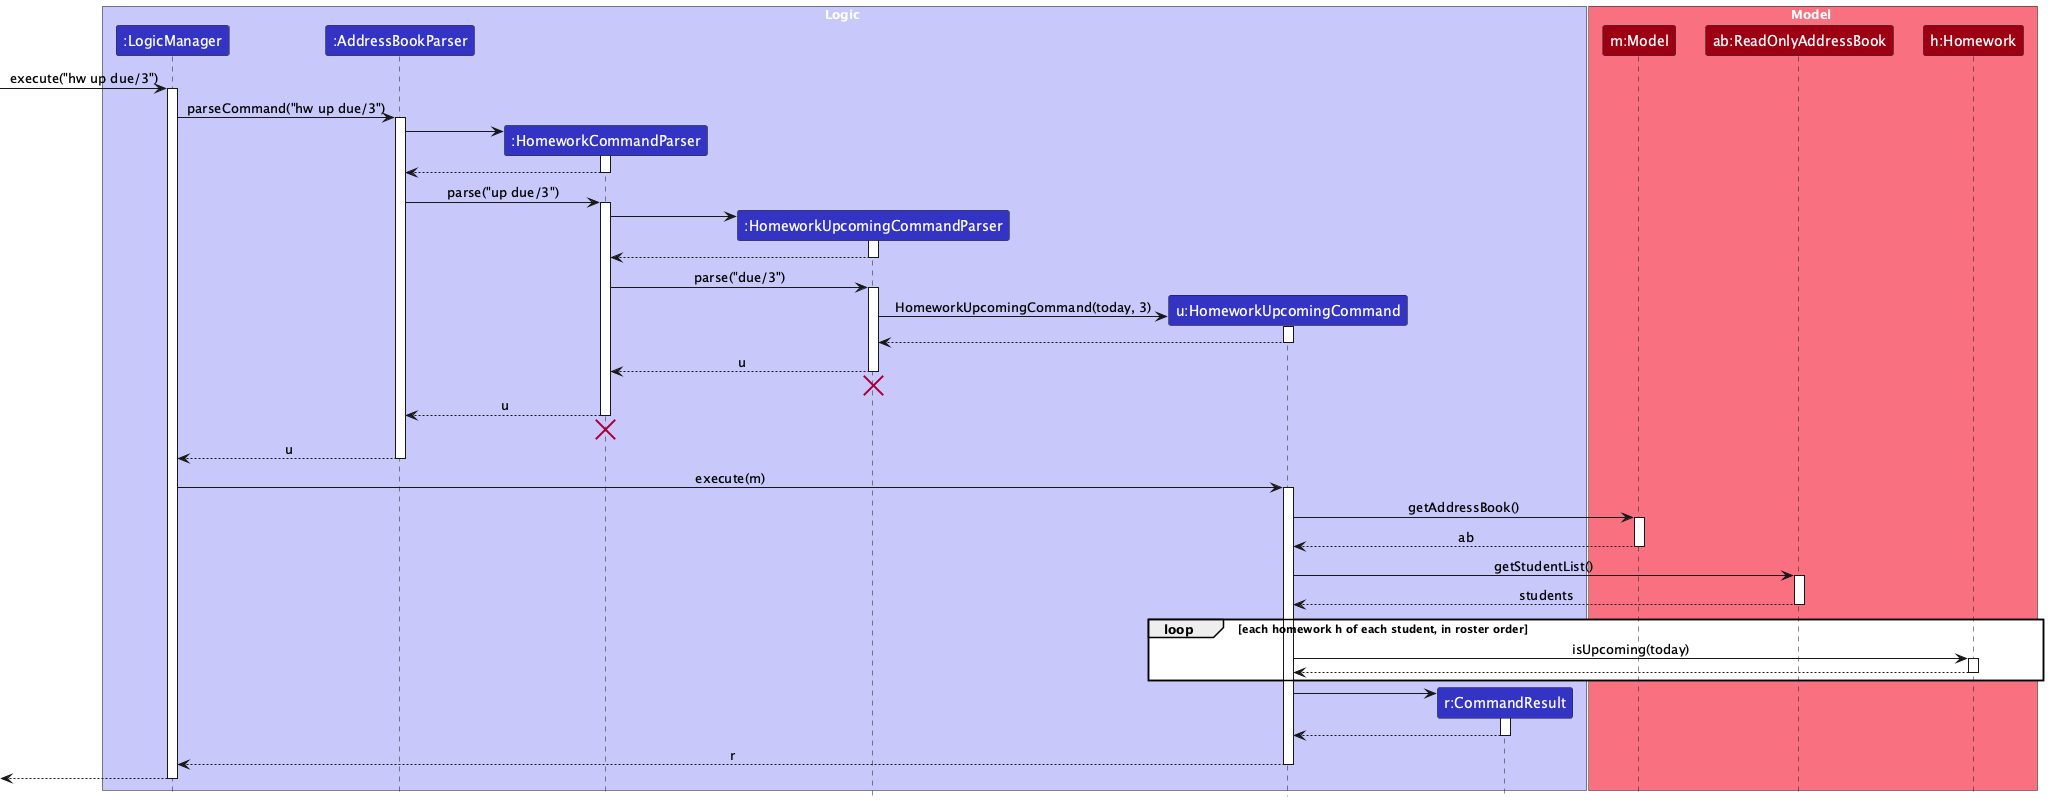

The diagram above was rendered by PlantUML. Its source (embedded in the PNG):
@startuml
!include style.puml
skinparam ArrowFontStyle plain

box Logic LOGIC_COLOR_T1
participant ":LogicManager" as LogicManager LOGIC_COLOR
participant ":AddressBookParser" as AddressBookParser LOGIC_COLOR
participant ":HomeworkCommandParser" as HomeworkCommandParser LOGIC_COLOR
participant ":HomeworkUpcomingCommandParser" as HomeworkUpcomingCommandParser LOGIC_COLOR
participant "u:HomeworkUpcomingCommand" as HomeworkUpcomingCommand LOGIC_COLOR
participant "r:CommandResult" as CommandResult LOGIC_COLOR
end box

box Model MODEL_COLOR_T1
participant "m:Model" as Model MODEL_COLOR
participant "ab:ReadOnlyAddressBook" as AddressBook MODEL_COLOR
participant "h:Homework" as Homework MODEL_COLOR
end box

[-> LogicManager : execute("hw up due/3")
activate LogicManager

LogicManager -> AddressBookParser : parseCommand("hw up due/3")
activate AddressBookParser

create HomeworkCommandParser
AddressBookParser -> HomeworkCommandParser
activate HomeworkCommandParser

HomeworkCommandParser --> AddressBookParser
deactivate HomeworkCommandParser

AddressBookParser -> HomeworkCommandParser : parse("up due/3")
activate HomeworkCommandParser

create HomeworkUpcomingCommandParser
HomeworkCommandParser -> HomeworkUpcomingCommandParser
activate HomeworkUpcomingCommandParser

HomeworkUpcomingCommandParser --> HomeworkCommandParser
deactivate HomeworkUpcomingCommandParser

HomeworkCommandParser -> HomeworkUpcomingCommandParser : parse("due/3")
activate HomeworkUpcomingCommandParser

create HomeworkUpcomingCommand
HomeworkUpcomingCommandParser -> HomeworkUpcomingCommand : HomeworkUpcomingCommand(today, 3)
activate HomeworkUpcomingCommand

HomeworkUpcomingCommand --> HomeworkUpcomingCommandParser
deactivate HomeworkUpcomingCommand

HomeworkUpcomingCommandParser --> HomeworkCommandParser : u
deactivate HomeworkUpcomingCommandParser
'Hidden arrow to position the destroy marker below the end of the activation bar.
HomeworkUpcomingCommandParser -[hidden]-> HomeworkCommandParser
destroy HomeworkUpcomingCommandParser

HomeworkCommandParser --> AddressBookParser : u
deactivate HomeworkCommandParser
'Hidden arrow to position the destroy marker below the end of the activation bar.
HomeworkCommandParser -[hidden]-> AddressBookParser
destroy HomeworkCommandParser

AddressBookParser --> LogicManager : u
deactivate AddressBookParser

LogicManager -> HomeworkUpcomingCommand : execute(m)
activate HomeworkUpcomingCommand

HomeworkUpcomingCommand -> Model : getAddressBook()
activate Model

Model --> HomeworkUpcomingCommand : ab
deactivate Model

HomeworkUpcomingCommand -> AddressBook : getStudentList()
activate AddressBook

AddressBook --> HomeworkUpcomingCommand : students
deactivate AddressBook

loop each homework h of each student, in roster order
HomeworkUpcomingCommand -> Homework : isUpcoming(today)
activate Homework

Homework --> HomeworkUpcomingCommand
deactivate Homework
end

create CommandResult
HomeworkUpcomingCommand -> CommandResult
activate CommandResult

CommandResult --> HomeworkUpcomingCommand
deactivate CommandResult

HomeworkUpcomingCommand --> LogicManager : r
deactivate HomeworkUpcomingCommand

[<--LogicManager
deactivate LogicManager
@enduml